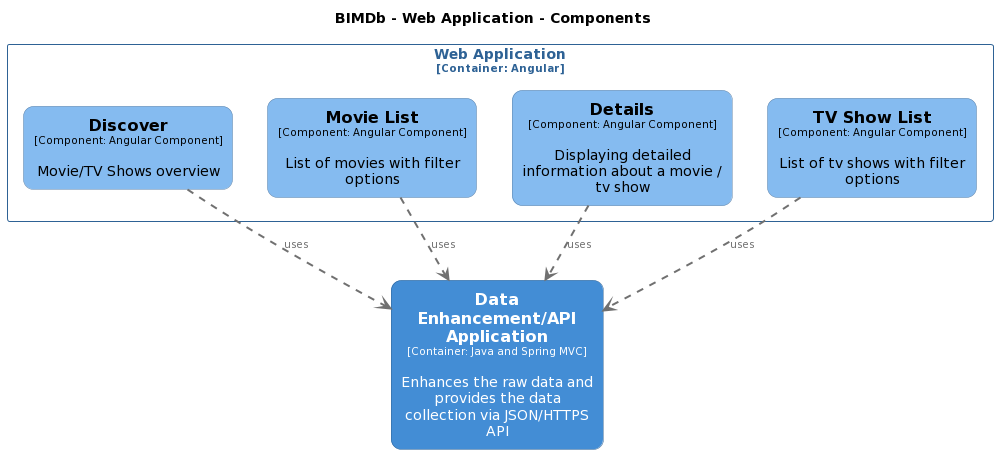

The diagram above was rendered by PlantUML. Its source (embedded in the PNG):
@startuml
set separator none
title BIMDb - Web Application - Components

top to bottom direction

skinparam {
  arrowFontSize 10
  defaultTextAlignment center
  wrapWidth 200
  maxMessageSize 100
}

hide stereotype

skinparam rectangle<<BIMDb.DataEnhancementAPIApplication>> {
  BackgroundColor #438dd5
  FontColor #ffffff
  BorderColor #2e6295
  roundCorner 20
  shadowing false
}
skinparam rectangle<<BIMDb.WebApplication.Details>> {
  BackgroundColor #85bbf0
  FontColor #000000
  BorderColor #5d82a8
  roundCorner 20
  shadowing false
}
skinparam rectangle<<BIMDb.WebApplication.Discover>> {
  BackgroundColor #85bbf0
  FontColor #000000
  BorderColor #5d82a8
  roundCorner 20
  shadowing false
}
skinparam rectangle<<BIMDb.WebApplication.MovieList>> {
  BackgroundColor #85bbf0
  FontColor #000000
  BorderColor #5d82a8
  roundCorner 20
  shadowing false
}
skinparam rectangle<<BIMDb.WebApplication.TVShowList>> {
  BackgroundColor #85bbf0
  FontColor #000000
  BorderColor #5d82a8
  roundCorner 20
  shadowing false
}
skinparam rectangle<<BIMDb.WebApplication>> {
  BorderColor #2e6295
  FontColor #2e6295
  shadowing false
}

rectangle "==Data Enhancement/API Application\n<size:10>[Container: Java and Spring MVC]</size>\n\nEnhances the raw data and provides the data collection via JSON/HTTPS API" <<BIMDb.DataEnhancementAPIApplication>> as BIMDb.DataEnhancementAPIApplication

rectangle "Web Application\n<size:10>[Container: Angular]</size>" <<BIMDb.WebApplication>> {
  rectangle "==Discover\n<size:10>[Component: Angular Component]</size>\n\nMovie/TV Shows overview" <<BIMDb.WebApplication.Discover>> as BIMDb.WebApplication.Discover
  rectangle "==Movie List\n<size:10>[Component: Angular Component]</size>\n\nList of movies with filter options" <<BIMDb.WebApplication.MovieList>> as BIMDb.WebApplication.MovieList
  rectangle "==Details\n<size:10>[Component: Angular Component]</size>\n\nDisplaying detailed information about a movie / tv show" <<BIMDb.WebApplication.Details>> as BIMDb.WebApplication.Details
  rectangle "==TV Show List\n<size:10>[Component: Angular Component]</size>\n\nList of tv shows with filter options" <<BIMDb.WebApplication.TVShowList>> as BIMDb.WebApplication.TVShowList
}

BIMDb.WebApplication.Discover .[#707070,thickness=2].> BIMDb.DataEnhancementAPIApplication : "<color:#707070>uses"
BIMDb.WebApplication.Details .[#707070,thickness=2].> BIMDb.DataEnhancementAPIApplication : "<color:#707070>uses"
BIMDb.WebApplication.MovieList .[#707070,thickness=2].> BIMDb.DataEnhancementAPIApplication : "<color:#707070>uses"
BIMDb.WebApplication.TVShowList .[#707070,thickness=2].> BIMDb.DataEnhancementAPIApplication : "<color:#707070>uses"
@enduml